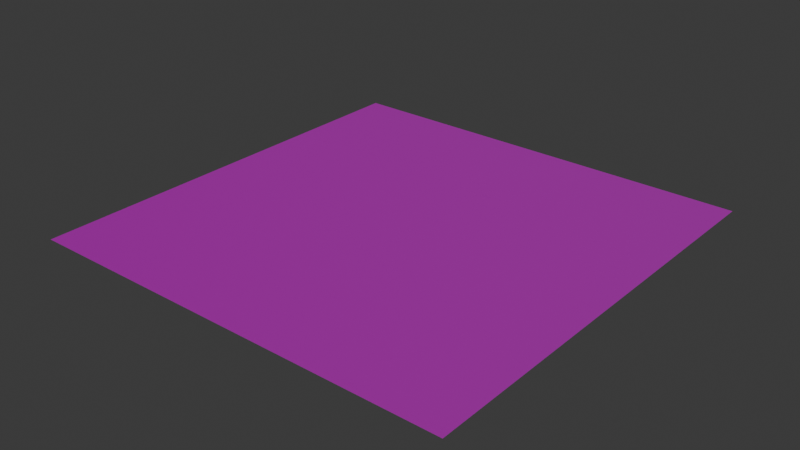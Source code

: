 # Source: Texture.blend  (saved by Blender 4.5.90; exported with 4.5.12 LTS)
import bpy
from mathutils import Matrix  # noqa: F401  (used for matrix-valued properties, if any)

bpy.ops.wm.read_factory_settings(use_empty=True)
scene = bpy.context.scene
scene.name = 'Scene'

# ---- collections
col_collection = bpy.data.collections.new('Collection'); scene.collection.children.link(col_collection)

# ---- images (referenced by path relative to the original .blend; pixels are not part of the script)
import os
ASSET_DIR = os.environ.get("B2B_ASSET_DIR", "")  # directory of the original .blend (textures are referenced by path, not embedded)
HERE = os.path.dirname(os.path.abspath(__file__))  # packed textures are extracted next to this script under _unpacked/

def load_image(name, relpath, width, height, colorspace="sRGB"):
    """Load a texture the original file referenced (path relative to the .blend, or extracted next to this script)."""
    p = next((c for c in (os.path.join(HERE, relpath), os.path.join(ASSET_DIR, relpath)) if relpath and os.path.exists(c)), "")
    if p:
        img = bpy.data.images.load(p, check_existing=True)
        img.name = name
    else:  # same state as the original file: an image datablock whose file is absent (Cycles renders it pink)
        img = bpy.data.images.new(name, width, height)
        img.source = "FILE"
        img.filepath = "//" + (relpath or name)
    img.colorspace_settings.name = colorspace
    return img
img_t_grass_01_png = load_image('T_Grass_01.PNG', 'T_Grass_01.PNG', 1024, 1024, 'sRGB')
img_bake = load_image('Bake', 'Grass_01_Displacement.png', 1024, 1024, 'sRGB')

# ---- materials (node trees are filled in below, after node groups)
mat_bm = bpy.data.materials.new('BM')

# ---- material node trees
mat_bm.use_nodes = True; mat_bm.node_tree.nodes.clear()
_N = mat_bm.node_tree.nodes; _L = mat_bm.node_tree.links
n0 = _N.new('ShaderNodeBsdfPrincipled'); n0.name = 'Principled BSDF'; n0.location = (250, 157)
n1 = _N.new('ShaderNodeOutputMaterial'); n1.name = 'Material Output'; n1.location = (721, -67)
n2 = _N.new('ShaderNodeTexImage'); n2.name = 'Image Texture'; n2.location = (-916, 207)
n2.image = img_t_grass_01_png
n3 = _N.new('ShaderNodeHueSaturation'); n3.name = 'Hue/Saturation/Value'; n3.location = (-330, 337)
n4 = _N.new('ShaderNodeBump'); n4.name = 'Bump'; n4.location = (-422, 94)
n5 = _N.new('ShaderNodeNormalMap'); n5.name = 'Normal Map'; n5.location = (-148, 71)
n6 = _N.new('ShaderNodeRGBToBW'); n6.name = 'RGB to BW'; n6.location = (-410, -178)
n7 = _N.new('ShaderNodeValToRGB'); n7.name = 'Colour Ramp'; n7.location = (-169, -127)
n7.color_ramp.interpolation = 'B_SPLINE'
while len(n7.color_ramp.elements) > 1: n7.color_ramp.elements.remove(n7.color_ramp.elements[-1])
n7.color_ramp.elements[0].position = 0.0; n7.color_ramp.elements[0].color = (0.0, 0.0, 0.0, 1.0)
_e = n7.color_ramp.elements.new(0.02955); _e.color = (1.0, 1.0, 1.0, 1.0)
n8 = _N.new('ShaderNodeRGBToBW'); n8.name = 'RGB to BW.001'; n8.location = (-430, -426)
n9 = _N.new('ShaderNodeValToRGB'); n9.name = 'Colour Ramp.001'; n9.location = (-221, -416)
while len(n9.color_ramp.elements) > 1: n9.color_ramp.elements.remove(n9.color_ramp.elements[-1])
n9.color_ramp.elements[0].position = 0.0; n9.color_ramp.elements[0].color = (0.0, 0.0, 0.0, 1.0)
_e = n9.color_ramp.elements.new(1.0); _e.color = (1.0, 1.0, 1.0, 1.0)
n10 = _N.new('ShaderNodeDisplacement'); n10.name = 'Displacement'; n10.location = (121, -418)
n11 = _N.new('ShaderNodeTexImage'); n11.name = 'Image Texture.001'; n11.location = (43, 520)
n11.image = img_bake
_L.new(n0.outputs[0], n1.inputs[0])
_L.new(n3.outputs[0], n0.inputs[0])
_L.new(n2.outputs[0], n3.inputs[4])
_L.new(n2.outputs[0], n4.inputs[4])
_L.new(n4.outputs[0], n5.inputs[1])
_L.new(n5.outputs[0], n0.inputs[5])
_L.new(n2.outputs[0], n6.inputs[0])
_L.new(n2.outputs[0], n8.inputs[0])
_L.new(n8.outputs[0], n9.inputs[0])
_L.new(n9.outputs[0], n10.inputs[3])
_L.new(n10.outputs[0], n1.inputs[2])
_L.new(n6.outputs[0], n7.inputs[0])
_L.new(n7.outputs[0], n0.inputs[2])
n1.is_active_output = True

# ---- world
world_world = bpy.data.worlds.new('World'); scene.world = world_world
world_world.use_nodes = True; world_world.node_tree.nodes.clear()
_N = world_world.node_tree.nodes; _L = world_world.node_tree.links
n0 = _N.new('ShaderNodeOutputWorld'); n0.name = 'World Output'; n0.location = (200, 100)
n1 = _N.new('ShaderNodeBackground'); n1.name = 'Background'; n1.location = (-200, 100)
n1.inputs[0].default_value = (0.05088, 0.05088, 0.05088, 1.0)
_L.new(n1.outputs[0], n0.inputs[0])
n0.is_active_output = True
world_world.color = (0.05088, 0.05088, 0.05088)
world_world.sun_shadow_jitter_overblur = 0.0

# ---- meshes
me_plane_002 = bpy.data.meshes.new('Plane.002')
me_plane_002.from_pydata([(-1.0, -1.0, 0.0), (1.0, -1.0, 0.0), (-1.0, 1.0, 0.0), (1.0, 1.0, 0.0)], [], [(0, 1, 3, 2)])
_uv = me_plane_002.uv_layers.new(name='UVMap')
_uv.uv.foreach_set('vector', [4.371e-08, 1.0, 1.192e-07, 9e-15, 1.0, 7.55e-08, 1.0, 1.0])
me_plane_002.materials.append(mat_bm)
me_plane_002.update()

# ---- objects
ob_plane = bpy.data.objects.new('Plane', me_plane_002)

# ---- transforms, parenting, visibility, modifiers, constraints
ob_plane.location = (0.0, 0.0, 0.0)
_m = ob_plane.modifiers.new('Subdivision', 'SUBSURF')
_m.subdivision_type = 'SIMPLE'
_m.levels = 3
_m.render_levels = 3

# ---- collection membership
col_collection.objects.link(ob_plane)

# ---- scene / render settings (as saved in the file)
scene.frame_start = 1; scene.frame_end = 250; scene.frame_set(1)
scene.render.engine = 'CYCLES'
scene.cycles.samples = 20
scene.cycles.adaptive_threshold = 0.9
scene.cycles.bake_type = 'EMIT'
bpy.context.view_layer.update()

# ---- added for rendering (the .blend has no active camera and no usable light): camera, sun
cam_auto = bpy.data.cameras.new('AutoCamera')
cam_auto.lens = 50.0
cam_auto.sensor_width = 36.0
cam_auto.clip_end = 1000.0
ob_auto_camera = bpy.data.objects.new('AutoCamera', cam_auto)
scene.collection.objects.link(ob_auto_camera)
ob_auto_camera.location = (2.61693, -3.14032, 2.09354)
ob_auto_camera.rotation_euler = (1.09748, -7.21219e-08, 0.694738)
scene.camera = ob_auto_camera
light_auto_sun = bpy.data.lights.new('AutoSun', 'SUN')
light_auto_sun.energy = 3.0
light_auto_sun.angle = 0.0523599
ob_auto_sun = bpy.data.objects.new('AutoSun', light_auto_sun)
scene.collection.objects.link(ob_auto_sun)
ob_auto_sun.rotation_euler = (0.872665, 0.174533, 0.523599)
bpy.context.view_layer.update()
